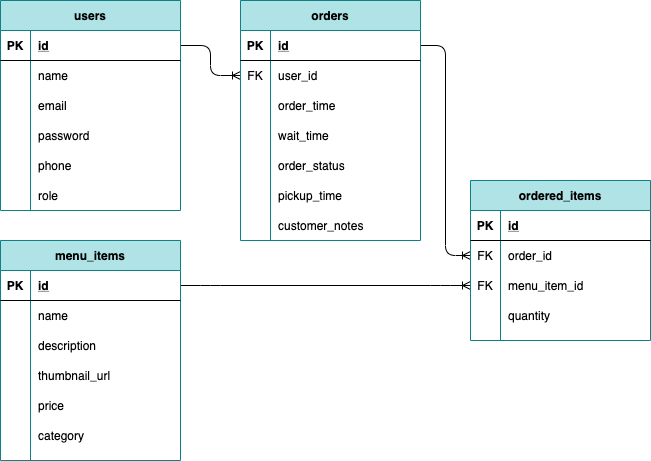

The diagram above was exported from draw.io. Its source (the exported page's mxGraphModel, read from the mxfile embedded in the PNG):
<mxGraphModel dx="746" dy="479" grid="1" gridSize="10" guides="1" tooltips="1" connect="1" arrows="1" fold="1" page="1" pageScale="1" pageWidth="850" pageHeight="1100" math="0" shadow="0" extFonts="Permanent Marker^https://fonts.googleapis.com/css?family=Permanent+Marker">
  <root>
    <mxCell id="0" />
    <mxCell id="1" parent="0" />
    <mxCell id="WOKz1QPU6Jla9YFI9S8J-139" value="" style="edgeStyle=entityRelationEdgeStyle;fontSize=12;html=1;endArrow=ERoneToMany;entryX=0;entryY=0.5;entryDx=0;entryDy=0;exitX=1;exitY=0.5;exitDx=0;exitDy=0;" edge="1" parent="1" source="WOKz1QPU6Jla9YFI9S8J-94" target="WOKz1QPU6Jla9YFI9S8J-87">
      <mxGeometry width="100" height="100" relative="1" as="geometry">
        <mxPoint x="340" y="390" as="sourcePoint" />
        <mxPoint x="440" y="290" as="targetPoint" />
      </mxGeometry>
    </mxCell>
    <mxCell id="WOKz1QPU6Jla9YFI9S8J-140" value="" style="edgeStyle=orthogonalEdgeStyle;fontSize=12;html=1;endArrow=ERoneToMany;entryX=0;entryY=0.5;entryDx=0;entryDy=0;exitX=1;exitY=0.5;exitDx=0;exitDy=0;" edge="1" parent="1" source="WOKz1QPU6Jla9YFI9S8J-68" target="WOKz1QPU6Jla9YFI9S8J-110">
      <mxGeometry width="100" height="100" relative="1" as="geometry">
        <mxPoint x="230" y="80" as="sourcePoint" />
        <mxPoint x="450" y="-60" as="targetPoint" />
      </mxGeometry>
    </mxCell>
    <mxCell id="WOKz1QPU6Jla9YFI9S8J-67" value="users" style="shape=table;startSize=30;container=1;collapsible=1;childLayout=tableLayout;fixedRows=1;rowLines=0;fontStyle=1;align=center;resizeLast=1;fillColor=#b0e3e6;strokeColor=#0e8088;" vertex="1" parent="1">
      <mxGeometry x="40" y="40" width="180" height="210" as="geometry" />
    </mxCell>
    <mxCell id="WOKz1QPU6Jla9YFI9S8J-68" value="" style="shape=partialRectangle;collapsible=0;dropTarget=0;pointerEvents=0;fillColor=none;top=0;left=0;bottom=1;right=0;points=[[0,0.5],[1,0.5]];portConstraint=eastwest;" vertex="1" parent="WOKz1QPU6Jla9YFI9S8J-67">
      <mxGeometry y="30" width="180" height="30" as="geometry" />
    </mxCell>
    <mxCell id="WOKz1QPU6Jla9YFI9S8J-69" value="PK" style="shape=partialRectangle;connectable=0;fillColor=none;top=0;left=0;bottom=0;right=0;fontStyle=1;overflow=hidden;" vertex="1" parent="WOKz1QPU6Jla9YFI9S8J-68">
      <mxGeometry width="30" height="30" as="geometry" />
    </mxCell>
    <mxCell id="WOKz1QPU6Jla9YFI9S8J-70" value="id" style="shape=partialRectangle;connectable=0;fillColor=none;top=0;left=0;bottom=0;right=0;align=left;spacingLeft=6;fontStyle=5;overflow=hidden;" vertex="1" parent="WOKz1QPU6Jla9YFI9S8J-68">
      <mxGeometry x="30" width="150" height="30" as="geometry" />
    </mxCell>
    <mxCell id="WOKz1QPU6Jla9YFI9S8J-71" value="" style="shape=partialRectangle;collapsible=0;dropTarget=0;pointerEvents=0;fillColor=none;top=0;left=0;bottom=0;right=0;points=[[0,0.5],[1,0.5]];portConstraint=eastwest;" vertex="1" parent="WOKz1QPU6Jla9YFI9S8J-67">
      <mxGeometry y="60" width="180" height="30" as="geometry" />
    </mxCell>
    <mxCell id="WOKz1QPU6Jla9YFI9S8J-72" value="" style="shape=partialRectangle;connectable=0;fillColor=none;top=0;left=0;bottom=0;right=0;editable=1;overflow=hidden;" vertex="1" parent="WOKz1QPU6Jla9YFI9S8J-71">
      <mxGeometry width="30" height="30" as="geometry" />
    </mxCell>
    <mxCell id="WOKz1QPU6Jla9YFI9S8J-73" value="name" style="shape=partialRectangle;connectable=0;fillColor=none;top=0;left=0;bottom=0;right=0;align=left;spacingLeft=6;overflow=hidden;" vertex="1" parent="WOKz1QPU6Jla9YFI9S8J-71">
      <mxGeometry x="30" width="150" height="30" as="geometry" />
    </mxCell>
    <mxCell id="WOKz1QPU6Jla9YFI9S8J-74" value="" style="shape=partialRectangle;collapsible=0;dropTarget=0;pointerEvents=0;fillColor=none;top=0;left=0;bottom=0;right=0;points=[[0,0.5],[1,0.5]];portConstraint=eastwest;" vertex="1" parent="WOKz1QPU6Jla9YFI9S8J-67">
      <mxGeometry y="90" width="180" height="30" as="geometry" />
    </mxCell>
    <mxCell id="WOKz1QPU6Jla9YFI9S8J-75" value="" style="shape=partialRectangle;connectable=0;fillColor=none;top=0;left=0;bottom=0;right=0;editable=1;overflow=hidden;" vertex="1" parent="WOKz1QPU6Jla9YFI9S8J-74">
      <mxGeometry width="30" height="30" as="geometry" />
    </mxCell>
    <mxCell id="WOKz1QPU6Jla9YFI9S8J-76" value="email" style="shape=partialRectangle;connectable=0;fillColor=none;top=0;left=0;bottom=0;right=0;align=left;spacingLeft=6;overflow=hidden;" vertex="1" parent="WOKz1QPU6Jla9YFI9S8J-74">
      <mxGeometry x="30" width="150" height="30" as="geometry" />
    </mxCell>
    <mxCell id="WOKz1QPU6Jla9YFI9S8J-77" value="" style="shape=partialRectangle;collapsible=0;dropTarget=0;pointerEvents=0;fillColor=none;top=0;left=0;bottom=0;right=0;points=[[0,0.5],[1,0.5]];portConstraint=eastwest;" vertex="1" parent="WOKz1QPU6Jla9YFI9S8J-67">
      <mxGeometry y="120" width="180" height="30" as="geometry" />
    </mxCell>
    <mxCell id="WOKz1QPU6Jla9YFI9S8J-78" value="" style="shape=partialRectangle;connectable=0;fillColor=none;top=0;left=0;bottom=0;right=0;editable=1;overflow=hidden;" vertex="1" parent="WOKz1QPU6Jla9YFI9S8J-77">
      <mxGeometry width="30" height="30" as="geometry" />
    </mxCell>
    <mxCell id="WOKz1QPU6Jla9YFI9S8J-79" value="password" style="shape=partialRectangle;connectable=0;fillColor=none;top=0;left=0;bottom=0;right=0;align=left;spacingLeft=6;overflow=hidden;" vertex="1" parent="WOKz1QPU6Jla9YFI9S8J-77">
      <mxGeometry x="30" width="150" height="30" as="geometry" />
    </mxCell>
    <mxCell id="WOKz1QPU6Jla9YFI9S8J-119" value="" style="shape=partialRectangle;collapsible=0;dropTarget=0;pointerEvents=0;fillColor=none;top=0;left=0;bottom=0;right=0;points=[[0,0.5],[1,0.5]];portConstraint=eastwest;" vertex="1" parent="WOKz1QPU6Jla9YFI9S8J-67">
      <mxGeometry y="150" width="180" height="30" as="geometry" />
    </mxCell>
    <mxCell id="WOKz1QPU6Jla9YFI9S8J-120" value="" style="shape=partialRectangle;connectable=0;fillColor=none;top=0;left=0;bottom=0;right=0;editable=1;overflow=hidden;" vertex="1" parent="WOKz1QPU6Jla9YFI9S8J-119">
      <mxGeometry width="30" height="30" as="geometry" />
    </mxCell>
    <mxCell id="WOKz1QPU6Jla9YFI9S8J-121" value="phone" style="shape=partialRectangle;connectable=0;fillColor=none;top=0;left=0;bottom=0;right=0;align=left;spacingLeft=6;overflow=hidden;" vertex="1" parent="WOKz1QPU6Jla9YFI9S8J-119">
      <mxGeometry x="30" width="150" height="30" as="geometry" />
    </mxCell>
    <mxCell id="WOKz1QPU6Jla9YFI9S8J-122" value="" style="shape=partialRectangle;collapsible=0;dropTarget=0;pointerEvents=0;fillColor=none;top=0;left=0;bottom=0;right=0;points=[[0,0.5],[1,0.5]];portConstraint=eastwest;" vertex="1" parent="WOKz1QPU6Jla9YFI9S8J-67">
      <mxGeometry y="180" width="180" height="30" as="geometry" />
    </mxCell>
    <mxCell id="WOKz1QPU6Jla9YFI9S8J-123" value="" style="shape=partialRectangle;connectable=0;fillColor=none;top=0;left=0;bottom=0;right=0;editable=1;overflow=hidden;" vertex="1" parent="WOKz1QPU6Jla9YFI9S8J-122">
      <mxGeometry width="30" height="30" as="geometry" />
    </mxCell>
    <mxCell id="WOKz1QPU6Jla9YFI9S8J-124" value="role" style="shape=partialRectangle;connectable=0;fillColor=none;top=0;left=0;bottom=0;right=0;align=left;spacingLeft=6;overflow=hidden;" vertex="1" parent="WOKz1QPU6Jla9YFI9S8J-122">
      <mxGeometry x="30" width="150" height="30" as="geometry" />
    </mxCell>
    <mxCell id="WOKz1QPU6Jla9YFI9S8J-93" value="menu_items" style="shape=table;startSize=30;container=1;collapsible=1;childLayout=tableLayout;fixedRows=1;rowLines=0;fontStyle=1;align=center;resizeLast=1;fillColor=#b0e3e6;strokeColor=#0e8088;" vertex="1" parent="1">
      <mxGeometry x="40" y="280" width="180" height="220" as="geometry" />
    </mxCell>
    <mxCell id="WOKz1QPU6Jla9YFI9S8J-94" value="" style="shape=partialRectangle;collapsible=0;dropTarget=0;pointerEvents=0;fillColor=none;top=0;left=0;bottom=1;right=0;points=[[0,0.5],[1,0.5]];portConstraint=eastwest;" vertex="1" parent="WOKz1QPU6Jla9YFI9S8J-93">
      <mxGeometry y="30" width="180" height="30" as="geometry" />
    </mxCell>
    <mxCell id="WOKz1QPU6Jla9YFI9S8J-95" value="PK" style="shape=partialRectangle;connectable=0;fillColor=none;top=0;left=0;bottom=0;right=0;fontStyle=1;overflow=hidden;" vertex="1" parent="WOKz1QPU6Jla9YFI9S8J-94">
      <mxGeometry width="30" height="30" as="geometry" />
    </mxCell>
    <mxCell id="WOKz1QPU6Jla9YFI9S8J-96" value="id" style="shape=partialRectangle;connectable=0;fillColor=none;top=0;left=0;bottom=0;right=0;align=left;spacingLeft=6;fontStyle=5;overflow=hidden;" vertex="1" parent="WOKz1QPU6Jla9YFI9S8J-94">
      <mxGeometry x="30" width="150" height="30" as="geometry" />
    </mxCell>
    <mxCell id="WOKz1QPU6Jla9YFI9S8J-97" value="" style="shape=partialRectangle;collapsible=0;dropTarget=0;pointerEvents=0;fillColor=none;top=0;left=0;bottom=0;right=0;points=[[0,0.5],[1,0.5]];portConstraint=eastwest;" vertex="1" parent="WOKz1QPU6Jla9YFI9S8J-93">
      <mxGeometry y="60" width="180" height="30" as="geometry" />
    </mxCell>
    <mxCell id="WOKz1QPU6Jla9YFI9S8J-98" value="" style="shape=partialRectangle;connectable=0;fillColor=none;top=0;left=0;bottom=0;right=0;editable=1;overflow=hidden;" vertex="1" parent="WOKz1QPU6Jla9YFI9S8J-97">
      <mxGeometry width="30" height="30" as="geometry" />
    </mxCell>
    <mxCell id="WOKz1QPU6Jla9YFI9S8J-99" value="name" style="shape=partialRectangle;connectable=0;fillColor=none;top=0;left=0;bottom=0;right=0;align=left;spacingLeft=6;overflow=hidden;" vertex="1" parent="WOKz1QPU6Jla9YFI9S8J-97">
      <mxGeometry x="30" width="150" height="30" as="geometry" />
    </mxCell>
    <mxCell id="WOKz1QPU6Jla9YFI9S8J-100" value="" style="shape=partialRectangle;collapsible=0;dropTarget=0;pointerEvents=0;fillColor=none;top=0;left=0;bottom=0;right=0;points=[[0,0.5],[1,0.5]];portConstraint=eastwest;" vertex="1" parent="WOKz1QPU6Jla9YFI9S8J-93">
      <mxGeometry y="90" width="180" height="30" as="geometry" />
    </mxCell>
    <mxCell id="WOKz1QPU6Jla9YFI9S8J-101" value="" style="shape=partialRectangle;connectable=0;fillColor=none;top=0;left=0;bottom=0;right=0;editable=1;overflow=hidden;" vertex="1" parent="WOKz1QPU6Jla9YFI9S8J-100">
      <mxGeometry width="30" height="30" as="geometry" />
    </mxCell>
    <mxCell id="WOKz1QPU6Jla9YFI9S8J-102" value="description" style="shape=partialRectangle;connectable=0;fillColor=none;top=0;left=0;bottom=0;right=0;align=left;spacingLeft=6;overflow=hidden;" vertex="1" parent="WOKz1QPU6Jla9YFI9S8J-100">
      <mxGeometry x="30" width="150" height="30" as="geometry" />
    </mxCell>
    <mxCell id="WOKz1QPU6Jla9YFI9S8J-103" value="" style="shape=partialRectangle;collapsible=0;dropTarget=0;pointerEvents=0;fillColor=none;top=0;left=0;bottom=0;right=0;points=[[0,0.5],[1,0.5]];portConstraint=eastwest;" vertex="1" parent="WOKz1QPU6Jla9YFI9S8J-93">
      <mxGeometry y="120" width="180" height="30" as="geometry" />
    </mxCell>
    <mxCell id="WOKz1QPU6Jla9YFI9S8J-104" value="" style="shape=partialRectangle;connectable=0;fillColor=none;top=0;left=0;bottom=0;right=0;editable=1;overflow=hidden;" vertex="1" parent="WOKz1QPU6Jla9YFI9S8J-103">
      <mxGeometry width="30" height="30" as="geometry" />
    </mxCell>
    <mxCell id="WOKz1QPU6Jla9YFI9S8J-105" value="thumbnail_url" style="shape=partialRectangle;connectable=0;fillColor=none;top=0;left=0;bottom=0;right=0;align=left;spacingLeft=6;overflow=hidden;" vertex="1" parent="WOKz1QPU6Jla9YFI9S8J-103">
      <mxGeometry x="30" width="150" height="30" as="geometry" />
    </mxCell>
    <mxCell id="WOKz1QPU6Jla9YFI9S8J-125" value="" style="shape=partialRectangle;collapsible=0;dropTarget=0;pointerEvents=0;fillColor=none;top=0;left=0;bottom=0;right=0;points=[[0,0.5],[1,0.5]];portConstraint=eastwest;" vertex="1" parent="WOKz1QPU6Jla9YFI9S8J-93">
      <mxGeometry y="150" width="180" height="30" as="geometry" />
    </mxCell>
    <mxCell id="WOKz1QPU6Jla9YFI9S8J-126" value="" style="shape=partialRectangle;connectable=0;fillColor=none;top=0;left=0;bottom=0;right=0;editable=1;overflow=hidden;" vertex="1" parent="WOKz1QPU6Jla9YFI9S8J-125">
      <mxGeometry width="30" height="30" as="geometry" />
    </mxCell>
    <mxCell id="WOKz1QPU6Jla9YFI9S8J-127" value="price" style="shape=partialRectangle;connectable=0;fillColor=none;top=0;left=0;bottom=0;right=0;align=left;spacingLeft=6;overflow=hidden;" vertex="1" parent="WOKz1QPU6Jla9YFI9S8J-125">
      <mxGeometry x="30" width="150" height="30" as="geometry" />
    </mxCell>
    <mxCell id="WOKz1QPU6Jla9YFI9S8J-128" value="" style="shape=partialRectangle;collapsible=0;dropTarget=0;pointerEvents=0;fillColor=none;top=0;left=0;bottom=0;right=0;points=[[0,0.5],[1,0.5]];portConstraint=eastwest;" vertex="1" parent="WOKz1QPU6Jla9YFI9S8J-93">
      <mxGeometry y="180" width="180" height="30" as="geometry" />
    </mxCell>
    <mxCell id="WOKz1QPU6Jla9YFI9S8J-129" value="" style="shape=partialRectangle;connectable=0;fillColor=none;top=0;left=0;bottom=0;right=0;editable=1;overflow=hidden;" vertex="1" parent="WOKz1QPU6Jla9YFI9S8J-128">
      <mxGeometry width="30" height="30" as="geometry" />
    </mxCell>
    <mxCell id="WOKz1QPU6Jla9YFI9S8J-130" value="category" style="shape=partialRectangle;connectable=0;fillColor=none;top=0;left=0;bottom=0;right=0;align=left;spacingLeft=6;overflow=hidden;" vertex="1" parent="WOKz1QPU6Jla9YFI9S8J-128">
      <mxGeometry x="30" width="150" height="30" as="geometry" />
    </mxCell>
    <mxCell id="WOKz1QPU6Jla9YFI9S8J-144" value="" style="edgeStyle=orthogonalEdgeStyle;fontSize=12;html=1;endArrow=ERoneToMany;entryX=0;entryY=0.5;entryDx=0;entryDy=0;exitX=1;exitY=0.5;exitDx=0;exitDy=0;" edge="1" parent="1" source="WOKz1QPU6Jla9YFI9S8J-107" target="WOKz1QPU6Jla9YFI9S8J-84">
      <mxGeometry width="100" height="100" relative="1" as="geometry">
        <mxPoint x="500" y="80" as="sourcePoint" />
        <mxPoint x="600" y="-20" as="targetPoint" />
      </mxGeometry>
    </mxCell>
    <mxCell id="WOKz1QPU6Jla9YFI9S8J-106" value="orders" style="shape=table;startSize=30;container=1;collapsible=1;childLayout=tableLayout;fixedRows=1;rowLines=0;fontStyle=1;align=center;resizeLast=1;fillColor=#b0e3e6;strokeColor=#0e8088;" vertex="1" parent="1">
      <mxGeometry x="280" y="40" width="180" height="240" as="geometry" />
    </mxCell>
    <mxCell id="WOKz1QPU6Jla9YFI9S8J-107" value="" style="shape=partialRectangle;collapsible=0;dropTarget=0;pointerEvents=0;fillColor=none;top=0;left=0;bottom=1;right=0;points=[[0,0.5],[1,0.5]];portConstraint=eastwest;" vertex="1" parent="WOKz1QPU6Jla9YFI9S8J-106">
      <mxGeometry y="30" width="180" height="30" as="geometry" />
    </mxCell>
    <mxCell id="WOKz1QPU6Jla9YFI9S8J-108" value="PK" style="shape=partialRectangle;connectable=0;fillColor=none;top=0;left=0;bottom=0;right=0;fontStyle=1;overflow=hidden;" vertex="1" parent="WOKz1QPU6Jla9YFI9S8J-107">
      <mxGeometry width="30" height="30" as="geometry" />
    </mxCell>
    <mxCell id="WOKz1QPU6Jla9YFI9S8J-109" value="id" style="shape=partialRectangle;connectable=0;fillColor=none;top=0;left=0;bottom=0;right=0;align=left;spacingLeft=6;fontStyle=5;overflow=hidden;" vertex="1" parent="WOKz1QPU6Jla9YFI9S8J-107">
      <mxGeometry x="30" width="150" height="30" as="geometry" />
    </mxCell>
    <mxCell id="WOKz1QPU6Jla9YFI9S8J-110" value="" style="shape=partialRectangle;collapsible=0;dropTarget=0;pointerEvents=0;fillColor=none;top=0;left=0;bottom=0;right=0;points=[[0,0.5],[1,0.5]];portConstraint=eastwest;" vertex="1" parent="WOKz1QPU6Jla9YFI9S8J-106">
      <mxGeometry y="60" width="180" height="30" as="geometry" />
    </mxCell>
    <mxCell id="WOKz1QPU6Jla9YFI9S8J-111" value="FK" style="shape=partialRectangle;connectable=0;fillColor=none;top=0;left=0;bottom=0;right=0;editable=1;overflow=hidden;" vertex="1" parent="WOKz1QPU6Jla9YFI9S8J-110">
      <mxGeometry width="30" height="30" as="geometry" />
    </mxCell>
    <mxCell id="WOKz1QPU6Jla9YFI9S8J-112" value="user_id" style="shape=partialRectangle;connectable=0;fillColor=none;top=0;left=0;bottom=0;right=0;align=left;spacingLeft=6;overflow=hidden;" vertex="1" parent="WOKz1QPU6Jla9YFI9S8J-110">
      <mxGeometry x="30" width="150" height="30" as="geometry" />
    </mxCell>
    <mxCell id="WOKz1QPU6Jla9YFI9S8J-113" value="" style="shape=partialRectangle;collapsible=0;dropTarget=0;pointerEvents=0;fillColor=none;top=0;left=0;bottom=0;right=0;points=[[0,0.5],[1,0.5]];portConstraint=eastwest;" vertex="1" parent="WOKz1QPU6Jla9YFI9S8J-106">
      <mxGeometry y="90" width="180" height="30" as="geometry" />
    </mxCell>
    <mxCell id="WOKz1QPU6Jla9YFI9S8J-114" value="" style="shape=partialRectangle;connectable=0;fillColor=none;top=0;left=0;bottom=0;right=0;editable=1;overflow=hidden;" vertex="1" parent="WOKz1QPU6Jla9YFI9S8J-113">
      <mxGeometry width="30" height="30" as="geometry" />
    </mxCell>
    <mxCell id="WOKz1QPU6Jla9YFI9S8J-115" value="order_time" style="shape=partialRectangle;connectable=0;fillColor=none;top=0;left=0;bottom=0;right=0;align=left;spacingLeft=6;overflow=hidden;" vertex="1" parent="WOKz1QPU6Jla9YFI9S8J-113">
      <mxGeometry x="30" width="150" height="30" as="geometry" />
    </mxCell>
    <mxCell id="WOKz1QPU6Jla9YFI9S8J-131" value="" style="shape=partialRectangle;collapsible=0;dropTarget=0;pointerEvents=0;fillColor=none;top=0;left=0;bottom=0;right=0;points=[[0,0.5],[1,0.5]];portConstraint=eastwest;" vertex="1" parent="WOKz1QPU6Jla9YFI9S8J-106">
      <mxGeometry y="120" width="180" height="30" as="geometry" />
    </mxCell>
    <mxCell id="WOKz1QPU6Jla9YFI9S8J-132" value="" style="shape=partialRectangle;connectable=0;fillColor=none;top=0;left=0;bottom=0;right=0;editable=1;overflow=hidden;" vertex="1" parent="WOKz1QPU6Jla9YFI9S8J-131">
      <mxGeometry width="30" height="30" as="geometry" />
    </mxCell>
    <mxCell id="WOKz1QPU6Jla9YFI9S8J-133" value="wait_time" style="shape=partialRectangle;connectable=0;fillColor=none;top=0;left=0;bottom=0;right=0;align=left;spacingLeft=6;overflow=hidden;" vertex="1" parent="WOKz1QPU6Jla9YFI9S8J-131">
      <mxGeometry x="30" width="150" height="30" as="geometry" />
    </mxCell>
    <mxCell id="WOKz1QPU6Jla9YFI9S8J-134" value="" style="shape=partialRectangle;collapsible=0;dropTarget=0;pointerEvents=0;fillColor=none;top=0;left=0;bottom=0;right=0;points=[[0,0.5],[1,0.5]];portConstraint=eastwest;" vertex="1" parent="WOKz1QPU6Jla9YFI9S8J-106">
      <mxGeometry y="150" width="180" height="30" as="geometry" />
    </mxCell>
    <mxCell id="WOKz1QPU6Jla9YFI9S8J-135" value="" style="shape=partialRectangle;connectable=0;fillColor=none;top=0;left=0;bottom=0;right=0;editable=1;overflow=hidden;" vertex="1" parent="WOKz1QPU6Jla9YFI9S8J-134">
      <mxGeometry width="30" height="30" as="geometry" />
    </mxCell>
    <mxCell id="WOKz1QPU6Jla9YFI9S8J-136" value="order_status" style="shape=partialRectangle;connectable=0;fillColor=none;top=0;left=0;bottom=0;right=0;align=left;spacingLeft=6;overflow=hidden;" vertex="1" parent="WOKz1QPU6Jla9YFI9S8J-134">
      <mxGeometry x="30" width="150" height="30" as="geometry" />
    </mxCell>
    <mxCell id="WOKz1QPU6Jla9YFI9S8J-116" value="" style="shape=partialRectangle;collapsible=0;dropTarget=0;pointerEvents=0;fillColor=none;top=0;left=0;bottom=0;right=0;points=[[0,0.5],[1,0.5]];portConstraint=eastwest;" vertex="1" parent="WOKz1QPU6Jla9YFI9S8J-106">
      <mxGeometry y="180" width="180" height="30" as="geometry" />
    </mxCell>
    <mxCell id="WOKz1QPU6Jla9YFI9S8J-117" value="" style="shape=partialRectangle;connectable=0;fillColor=none;top=0;left=0;bottom=0;right=0;editable=1;overflow=hidden;" vertex="1" parent="WOKz1QPU6Jla9YFI9S8J-116">
      <mxGeometry width="30" height="30" as="geometry" />
    </mxCell>
    <mxCell id="WOKz1QPU6Jla9YFI9S8J-118" value="pickup_time" style="shape=partialRectangle;connectable=0;fillColor=none;top=0;left=0;bottom=0;right=0;align=left;spacingLeft=6;overflow=hidden;" vertex="1" parent="WOKz1QPU6Jla9YFI9S8J-116">
      <mxGeometry x="30" width="150" height="30" as="geometry" />
    </mxCell>
    <mxCell id="WOKz1QPU6Jla9YFI9S8J-145" value="" style="shape=partialRectangle;collapsible=0;dropTarget=0;pointerEvents=0;fillColor=none;top=0;left=0;bottom=0;right=0;points=[[0,0.5],[1,0.5]];portConstraint=eastwest;" vertex="1" parent="WOKz1QPU6Jla9YFI9S8J-106">
      <mxGeometry y="210" width="180" height="30" as="geometry" />
    </mxCell>
    <mxCell id="WOKz1QPU6Jla9YFI9S8J-146" value="" style="shape=partialRectangle;connectable=0;fillColor=none;top=0;left=0;bottom=0;right=0;editable=1;overflow=hidden;" vertex="1" parent="WOKz1QPU6Jla9YFI9S8J-145">
      <mxGeometry width="30" height="30" as="geometry" />
    </mxCell>
    <mxCell id="WOKz1QPU6Jla9YFI9S8J-147" value="customer_notes" style="shape=partialRectangle;connectable=0;fillColor=none;top=0;left=0;bottom=0;right=0;align=left;spacingLeft=6;overflow=hidden;" vertex="1" parent="WOKz1QPU6Jla9YFI9S8J-145">
      <mxGeometry x="30" width="150" height="30" as="geometry" />
    </mxCell>
    <mxCell id="WOKz1QPU6Jla9YFI9S8J-80" value="ordered_items" style="shape=table;startSize=30;container=1;collapsible=1;childLayout=tableLayout;fixedRows=1;rowLines=0;fontStyle=1;align=center;resizeLast=1;fillColor=#b0e3e6;strokeColor=#0e8088;" vertex="1" parent="1">
      <mxGeometry x="510" y="220" width="180" height="160" as="geometry" />
    </mxCell>
    <mxCell id="WOKz1QPU6Jla9YFI9S8J-81" value="" style="shape=partialRectangle;collapsible=0;dropTarget=0;pointerEvents=0;fillColor=none;top=0;left=0;bottom=1;right=0;points=[[0,0.5],[1,0.5]];portConstraint=eastwest;" vertex="1" parent="WOKz1QPU6Jla9YFI9S8J-80">
      <mxGeometry y="30" width="180" height="30" as="geometry" />
    </mxCell>
    <mxCell id="WOKz1QPU6Jla9YFI9S8J-82" value="PK" style="shape=partialRectangle;connectable=0;fillColor=none;top=0;left=0;bottom=0;right=0;fontStyle=1;overflow=hidden;" vertex="1" parent="WOKz1QPU6Jla9YFI9S8J-81">
      <mxGeometry width="30" height="30" as="geometry" />
    </mxCell>
    <mxCell id="WOKz1QPU6Jla9YFI9S8J-83" value="id" style="shape=partialRectangle;connectable=0;fillColor=none;top=0;left=0;bottom=0;right=0;align=left;spacingLeft=6;fontStyle=5;overflow=hidden;" vertex="1" parent="WOKz1QPU6Jla9YFI9S8J-81">
      <mxGeometry x="30" width="150" height="30" as="geometry" />
    </mxCell>
    <mxCell id="WOKz1QPU6Jla9YFI9S8J-84" value="" style="shape=partialRectangle;collapsible=0;dropTarget=0;pointerEvents=0;fillColor=none;top=0;left=0;bottom=0;right=0;points=[[0,0.5],[1,0.5]];portConstraint=eastwest;" vertex="1" parent="WOKz1QPU6Jla9YFI9S8J-80">
      <mxGeometry y="60" width="180" height="30" as="geometry" />
    </mxCell>
    <mxCell id="WOKz1QPU6Jla9YFI9S8J-85" value="FK" style="shape=partialRectangle;connectable=0;fillColor=none;top=0;left=0;bottom=0;right=0;editable=1;overflow=hidden;" vertex="1" parent="WOKz1QPU6Jla9YFI9S8J-84">
      <mxGeometry width="30" height="30" as="geometry" />
    </mxCell>
    <mxCell id="WOKz1QPU6Jla9YFI9S8J-86" value="order_id" style="shape=partialRectangle;connectable=0;fillColor=none;top=0;left=0;bottom=0;right=0;align=left;spacingLeft=6;overflow=hidden;" vertex="1" parent="WOKz1QPU6Jla9YFI9S8J-84">
      <mxGeometry x="30" width="150" height="30" as="geometry" />
    </mxCell>
    <mxCell id="WOKz1QPU6Jla9YFI9S8J-87" value="" style="shape=partialRectangle;collapsible=0;dropTarget=0;pointerEvents=0;fillColor=none;top=0;left=0;bottom=0;right=0;points=[[0,0.5],[1,0.5]];portConstraint=eastwest;" vertex="1" parent="WOKz1QPU6Jla9YFI9S8J-80">
      <mxGeometry y="90" width="180" height="30" as="geometry" />
    </mxCell>
    <mxCell id="WOKz1QPU6Jla9YFI9S8J-88" value="FK" style="shape=partialRectangle;connectable=0;fillColor=none;top=0;left=0;bottom=0;right=0;editable=1;overflow=hidden;" vertex="1" parent="WOKz1QPU6Jla9YFI9S8J-87">
      <mxGeometry width="30" height="30" as="geometry" />
    </mxCell>
    <mxCell id="WOKz1QPU6Jla9YFI9S8J-89" value="menu_item_id" style="shape=partialRectangle;connectable=0;fillColor=none;top=0;left=0;bottom=0;right=0;align=left;spacingLeft=6;overflow=hidden;" vertex="1" parent="WOKz1QPU6Jla9YFI9S8J-87">
      <mxGeometry x="30" width="150" height="30" as="geometry" />
    </mxCell>
    <mxCell id="WOKz1QPU6Jla9YFI9S8J-90" value="" style="shape=partialRectangle;collapsible=0;dropTarget=0;pointerEvents=0;fillColor=none;top=0;left=0;bottom=0;right=0;points=[[0,0.5],[1,0.5]];portConstraint=eastwest;" vertex="1" parent="WOKz1QPU6Jla9YFI9S8J-80">
      <mxGeometry y="120" width="180" height="30" as="geometry" />
    </mxCell>
    <mxCell id="WOKz1QPU6Jla9YFI9S8J-91" value="" style="shape=partialRectangle;connectable=0;fillColor=none;top=0;left=0;bottom=0;right=0;editable=1;overflow=hidden;" vertex="1" parent="WOKz1QPU6Jla9YFI9S8J-90">
      <mxGeometry width="30" height="30" as="geometry" />
    </mxCell>
    <mxCell id="WOKz1QPU6Jla9YFI9S8J-92" value="quantity" style="shape=partialRectangle;connectable=0;fillColor=none;top=0;left=0;bottom=0;right=0;align=left;spacingLeft=6;overflow=hidden;" vertex="1" parent="WOKz1QPU6Jla9YFI9S8J-90">
      <mxGeometry x="30" width="150" height="30" as="geometry" />
    </mxCell>
  </root>
</mxGraphModel>